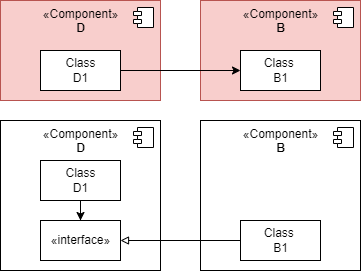

The diagram above was exported from draw.io. Its source (the exported page's mxGraphModel, read from the mxfile embedded in the PNG):
<mxGraphModel dx="569" dy="346" grid="1" gridSize="10" guides="1" tooltips="1" connect="1" arrows="1" fold="1" page="1" pageScale="1" pageWidth="1169" pageHeight="827" math="0" shadow="0">
  <root>
    <mxCell id="0" />
    <mxCell id="1" parent="0" />
    <mxCell id="2" value="«Component»&lt;br&gt;&lt;b&gt;B&lt;/b&gt;" style="html=1;dropTarget=0;verticalAlign=top;" vertex="1" parent="1">
      <mxGeometry x="880" y="160" width="160" height="150" as="geometry" />
    </mxCell>
    <mxCell id="3" value="" style="shape=module;jettyWidth=8;jettyHeight=4;" vertex="1" parent="2">
      <mxGeometry x="1" width="20" height="20" relative="1" as="geometry">
        <mxPoint x="-27" y="7" as="offset" />
      </mxGeometry>
    </mxCell>
    <mxCell id="4" value="«Component»&lt;br&gt;&lt;b&gt;D&lt;/b&gt;" style="html=1;dropTarget=0;verticalAlign=top;" vertex="1" parent="1">
      <mxGeometry x="680" y="160" width="160" height="150" as="geometry" />
    </mxCell>
    <mxCell id="5" value="" style="shape=module;jettyWidth=8;jettyHeight=4;" vertex="1" parent="4">
      <mxGeometry x="1" width="20" height="20" relative="1" as="geometry">
        <mxPoint x="-27" y="7" as="offset" />
      </mxGeometry>
    </mxCell>
    <mxCell id="6" value="«Component»&lt;br&gt;&lt;b&gt;B&lt;/b&gt;" style="html=1;dropTarget=0;fillColor=#f8cecc;strokeColor=#b85450;verticalAlign=top;" vertex="1" parent="1">
      <mxGeometry x="880" y="40" width="160" height="100" as="geometry" />
    </mxCell>
    <mxCell id="7" value="" style="shape=module;jettyWidth=8;jettyHeight=4;" vertex="1" parent="6">
      <mxGeometry x="1" width="20" height="20" relative="1" as="geometry">
        <mxPoint x="-27" y="7" as="offset" />
      </mxGeometry>
    </mxCell>
    <mxCell id="8" value="«Component»&lt;br&gt;&lt;b&gt;D&lt;/b&gt;" style="html=1;dropTarget=0;fillColor=#f8cecc;strokeColor=#b85450;verticalAlign=top;" vertex="1" parent="1">
      <mxGeometry x="680" y="40" width="160" height="100" as="geometry" />
    </mxCell>
    <mxCell id="9" value="" style="shape=module;jettyWidth=8;jettyHeight=4;" vertex="1" parent="8">
      <mxGeometry x="1" width="20" height="20" relative="1" as="geometry">
        <mxPoint x="-27" y="7" as="offset" />
      </mxGeometry>
    </mxCell>
    <mxCell id="10" style="edgeStyle=orthogonalEdgeStyle;rounded=0;orthogonalLoop=1;jettySize=auto;html=1;exitX=1;exitY=0.5;exitDx=0;exitDy=0;" edge="1" source="11" target="12" parent="1">
      <mxGeometry relative="1" as="geometry" />
    </mxCell>
    <mxCell id="11" value="Class&lt;br&gt;D1" style="html=1;" vertex="1" parent="1">
      <mxGeometry x="720" y="90" width="80" height="40" as="geometry" />
    </mxCell>
    <mxCell id="12" value="Class &lt;br&gt;B1" style="html=1;" vertex="1" parent="1">
      <mxGeometry x="920" y="90" width="80" height="40" as="geometry" />
    </mxCell>
    <mxCell id="13" style="edgeStyle=orthogonalEdgeStyle;rounded=0;orthogonalLoop=1;jettySize=auto;html=1;exitX=0.5;exitY=1;exitDx=0;exitDy=0;endArrow=classic;endFill=1;" edge="1" source="14" target="17" parent="1">
      <mxGeometry relative="1" as="geometry" />
    </mxCell>
    <mxCell id="14" value="Class&lt;br&gt;D1" style="html=1;" vertex="1" parent="1">
      <mxGeometry x="720" y="200" width="80" height="40" as="geometry" />
    </mxCell>
    <mxCell id="15" style="edgeStyle=orthogonalEdgeStyle;rounded=0;orthogonalLoop=1;jettySize=auto;html=1;exitX=0;exitY=0.5;exitDx=0;exitDy=0;entryX=1;entryY=0.5;entryDx=0;entryDy=0;endArrow=block;endFill=0;" edge="1" source="16" target="17" parent="1">
      <mxGeometry relative="1" as="geometry" />
    </mxCell>
    <mxCell id="16" value="Class &lt;br&gt;B1" style="html=1;" vertex="1" parent="1">
      <mxGeometry x="920" y="260" width="80" height="40" as="geometry" />
    </mxCell>
    <mxCell id="17" value="«interface»&lt;br&gt;" style="html=1;" vertex="1" parent="1">
      <mxGeometry x="720" y="260" width="80" height="40" as="geometry" />
    </mxCell>
  </root>
</mxGraphModel>